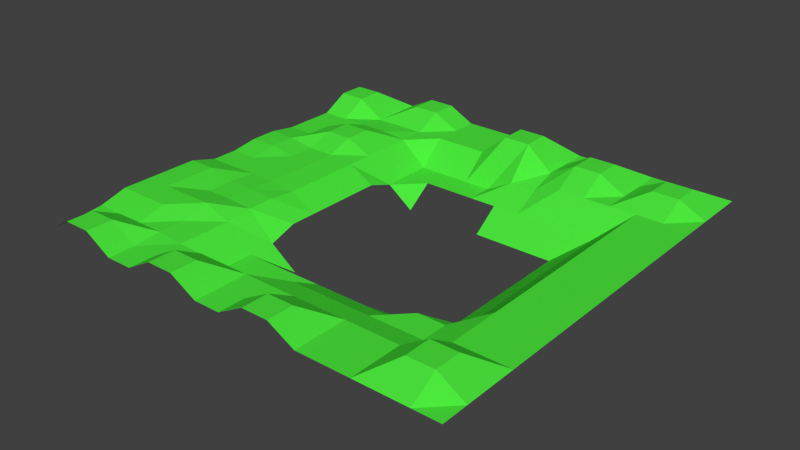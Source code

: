 # Source: CP-ground.blend  (saved by Blender 2.76.0; exported with 4.5.12 LTS)
import bpy
from mathutils import Matrix  # noqa: F401  (used for matrix-valued properties, if any)

bpy.ops.wm.read_factory_settings(use_empty=True)
scene = bpy.context.scene
scene.name = 'Scene'

# ---- collections
col_collection_1 = bpy.data.collections.new('Collection 1'); scene.collection.children.link(col_collection_1)

# ---- materials (node trees are filled in below, after node groups)
mat_gras = bpy.data.materials.new('Gras')
mat_gras.alpha_threshold = 0.0
mat_gras.roughness = 0.5

# ---- material node trees
mat_gras.use_nodes = True; mat_gras.node_tree.nodes.clear()
_N = mat_gras.node_tree.nodes; _L = mat_gras.node_tree.links
n0 = _N.new('ShaderNodeOutputMaterial'); n0.name = 'Material Output'; n0.location = (300, 300)
n1 = _N.new('ShaderNodeBsdfDiffuse'); n1.name = 'Diffuse BSDF'; n1.location = (10, 300)
n1.inputs[0].default_value = (0.07322, 0.8, 0.04744, 1.0)
_L.new(n1.outputs[0], n0.inputs[0])
n0.is_active_output = True

# ---- world
world_world = bpy.data.worlds.new('World'); scene.world = world_world
world_world.color = (0.05088, 0.05088, 0.05088)
world_world.use_sun_shadow = False
world_world.sun_shadow_jitter_overblur = 0.0
world_world.cycles.sampling_method = 'MANUAL'
world_world.cycles.sample_map_resolution = 256

# ---- meshes
me_plane = bpy.data.meshes.new('Plane')
me_plane.from_pydata([(-1.0, -1.0, 0.0), (1.0, -1.0, 0.0), (-1.0, 1.0, 0.0), (1.0, 1.0, 0.0), (-1.0, 0.0, 0.01277), (0.0, -1.0, 0.0), (1.0, 0.0, 0.0), (0.0, 1.0, 0.0), (-1.0, -0.5, 0.04807), (0.5, -1.0, 0.0), (1.0, 0.5, 0.0), (-0.5, 1.0, 0.06308), (-1.0, 0.5, 0.01277), (-0.5, -1.0, 0.0), (1.0, -0.5, 0.0), (0.5, 1.0, 0.0), (0.0, 0.5, -0.1094), (0.0, -0.5, -0.1094), (-0.5, 0.0, 0.0), (0.5, 0.0, -0.2007), (0.5, -0.5, -0.04241), (-0.5, -0.5, 0.0), (-0.5, 0.5, 0.0), (0.5, 0.5, -0.1094), (-1.0, -0.75, 0.01277), (0.75, -1.0, 0.0), (1.0, 0.75, 0.0), (-0.75, 1.0, 0.0), (-1.0, 0.25, 0.03145), (-0.25, -1.0, 0.06879), (1.0, -0.25, 0.0), (0.25, 1.0, 0.0), (0.0, 0.75, 0.1056), (-0.75, 0.0, 0.01277), (-1.0, -0.25, 0.04807), (0.25, -1.0, 0.06766), (1.0, 0.25, 0.0), (-0.25, 1.0, 0.0), (-1.0, 0.75, 0.08079), (-0.75, -1.0, 0.07437), (1.0, -0.75, 0.0), (0.75, 1.0, 0.0), (0.0, -0.75, 0.0), (0.75, 0.0, 0.0), (0.5, -0.25, -0.2007), (0.5, -0.75, 0.0), (0.25, -0.5, -0.1094), (0.75, -0.5, 0.0), (-0.5, -0.25, 0.01277), (-0.5, -0.75, 0.0), (-0.75, -0.5, 0.04807), (-0.25, -0.5, -0.1094), (-0.5, 0.75, 0.0), (-0.5, 0.25, 0.0), (-0.75, 0.5, 0.05627), (-0.25, 0.5, -0.1094), (0.5, 0.75, 0.07026), (0.5, 0.25, -0.2007), (0.25, 0.5, -0.1094), (0.75, 0.5, 0.0), (0.75, 0.25, 0.0), (0.25, 0.75, 0.0), (-0.75, 0.25, 0.01277), (-0.75, 0.75, 0.0), (-0.25, -0.75, 0.0), (-0.75, -0.75, 0.01277), (-0.75, -0.25, 0.01982), (0.75, -0.75, 0.07685), (0.25, -0.75, 0.0), (0.75, -0.25, 0.0), (-0.25, 0.75, 0.0), (0.75, 0.75, 0.06233), (-1.0, -0.875, 0.0), (0.875, -1.0, 0.0), (1.0, 0.875, 0.0), (-0.875, 1.0, 0.0), (-1.0, 0.125, 0.03145), (-0.125, -1.0, 0.0), (1.0, -0.125, 0.0), (0.125, 1.0, 0.0), (0.0, 0.875, 0.1056), (-0.875, 0.0, 0.01277), (-1.0, -0.375, 0.04807), (0.375, -1.0, 0.0), (1.0, 0.375, 0.0), (-0.375, 1.0, 0.0), (-1.0, 0.625, 0.01277), (-0.625, -1.0, 0.0), (1.0, -0.625, 0.0), (0.625, 1.0, 0.0), (0.0, -0.625, -0.04241), (-0.375, 0.0, -0.06698), (0.625, 0.0, -0.1094), (0.5, -0.125, -0.2007), (0.5, -0.625, -0.04241), (0.125, -0.5, -0.1094), (0.625, -0.5, -0.04241), (-0.5, -0.125, 0.0), (-0.5, -0.625, 0.0), (-0.875, -0.5, 0.04807), (-0.375, -0.5, -0.1094), (-0.5, 0.875, 0.06308), (-0.5, 0.375, 0.0), (-0.875, 0.5, 0.01277), (-0.375, 0.5, -0.1094), (0.5, 0.875, 0.07026), (0.5, 0.375, -0.2007), (0.125, 0.5, -0.1094), (0.625, 0.5, -0.1094), (-1.0, -0.625, 0.04807), (0.625, -1.0, 0.0), (1.0, 0.625, 0.0), (-0.625, 1.0, 0.06308), (-1.0, 0.375, 0.01277), (-0.375, -1.0, 0.06879), (1.0, -0.375, 0.0), (0.375, 1.0, 0.0), (0.0, 0.625, -0.1094), (-0.625, 0.0, 0.01277), (-1.0, -0.125, 0.01277), (0.125, -1.0, 0.06766), (1.0, 0.125, 0.0), (-0.125, 1.0, 0.0), (-1.0, 0.875, 0.08079), (-0.875, -1.0, 0.07437), (1.0, -0.875, 0.0), (0.875, 1.0, 0.0), (0.0, -0.875, 0.0), (0.875, 0.0, 0.0), (0.5, -0.375, -0.2007), (0.5, -0.875, 0.0), (0.375, -0.5, -0.1094), (0.875, -0.5, 0.0), (-0.5, -0.375, 0.01277), (-0.5, -0.875, 0.0), (-0.625, -0.5, 0.04807), (-0.125, -0.5, -0.1094), (-0.5, 0.625, 0.0), (-0.5, 0.125, 0.0), (-0.625, 0.5, 0.05627), (-0.125, 0.5, -0.1094), (0.5, 0.625, 0.0), (0.5, 0.125, -0.2007), (0.375, 0.5, -0.1094), (0.875, 0.5, 0.0), (0.75, 0.375, 0.0), (0.75, 0.125, 0.0), (0.625, 0.25, -0.1094), (0.875, 0.25, 0.0), (0.25, 0.375, -0.2007), (0.25, 0.875, 0.0), (0.25, 0.625, -0.04241), (0.125, 0.75, 0.1056), (0.375, 0.75, 0.07026), (-0.25, 0.375, -0.2007), (-0.375, 0.25, -0.06698), (-0.75, 0.375, 0.05627), (-0.75, 0.125, 0.01277), (-0.875, 0.25, 0.03145), (-0.625, 0.25, 0.01277), (-0.75, 0.875, 0.0), (-0.75, 0.625, 0.01277), (-0.875, 0.75, 0.08079), (-0.625, 0.75, 0.0), (-0.25, -0.625, -0.1094), (-0.25, -0.875, 0.06879), (-0.375, -0.75, 0.0), (-0.125, -0.75, 0.0), (-0.75, -0.625, 0.04807), (-0.75, -0.875, 0.07437), (-0.875, -0.75, 0.01277), (-0.625, -0.75, 0.01277), (-0.75, -0.125, 0.01277), (-0.75, -0.375, 0.01982), (-0.875, -0.25, 0.04807), (-0.625, -0.25, 0.01982), (0.75, -0.625, 0.0), (0.75, -0.875, 0.07685), (0.625, -0.75, 0.0), (0.875, -0.75, 0.07685), (0.25, -0.625, -0.04241), (0.25, -0.875, 0.06766), (0.125, -0.75, 0.0), (0.375, -0.75, 0.0), (0.25, -0.375, -0.2007), (0.75, -0.125, 0.0), (0.75, -0.375, 0.0), (0.625, -0.25, -0.1094), (0.875, -0.25, 0.0), (-0.25, -0.375, -0.2007), (-0.375, -0.25, -0.06698), (-0.25, 0.875, 0.0), (-0.25, 0.625, -0.1094), (-0.375, 0.75, 0.0), (-0.125, 0.75, 0.0), (0.75, 0.875, 0.06233), (0.75, 0.625, 0.0), (0.625, 0.75, 0.0), (0.875, 0.75, 0.06233), (0.875, 0.625, 0.0), (0.625, 0.625, 0.0), (0.625, 0.875, 0.0), (-0.125, 0.625, -0.1094), (-0.375, 0.625, -0.1094), (-0.375, 0.875, 0.0), (-0.375, -0.375, -0.1094), (-0.375, -0.125, -0.06698), (0.875, -0.375, 0.0), (0.625, -0.375, -0.1094), (0.625, -0.125, -0.1094), (0.375, -0.375, -0.2007), (0.375, -0.875, 0.0), (0.125, -0.875, 0.06766), (0.125, -0.625, -0.04241), (0.875, -0.875, 0.07685), (0.625, -0.875, 0.0), (0.625, -0.625, -0.04241), (-0.625, -0.375, 0.01982), (-0.875, -0.375, 0.04807), (-0.875, -0.125, 0.01277), (-0.625, -0.875, 0.0), (-0.875, -0.875, 0.07437), (-0.875, -0.625, 0.04807), (-0.125, -0.875, 0.0), (-0.375, -0.875, 0.06879), (-0.375, -0.625, -0.1094), (-0.625, 0.625, 0.01277), (-0.875, 0.625, 0.01277), (-0.875, 0.875, 0.08079), (-0.625, 0.125, 0.01277), (-0.875, 0.125, 0.03145), (-0.875, 0.375, 0.01277), (-0.375, 0.125, -0.06698), (-0.375, 0.375, -0.1094), (0.375, 0.625, 0.0), (0.125, 0.625, -0.04241), (0.125, 0.875, 0.1056), (0.125, 0.375, -0.2007), (0.875, 0.125, 0.0), (0.625, 0.125, -0.1094), (0.625, 0.375, -0.1094), (0.875, 0.375, 0.0), (0.375, 0.375, -0.2007), (0.375, 0.875, 0.07026), (-0.625, 0.375, 0.05627), (-0.625, 0.875, 0.06308), (-0.125, -0.625, -0.1094), (-0.625, -0.625, 0.01277), (-0.625, -0.125, 0.01277), (0.875, -0.625, 0.0), (0.375, -0.625, -0.04241), (0.875, -0.125, 0.0), (-0.125, 0.875, 0.0), (0.875, 0.875, 0.06233)], [], [(253, 74, 3, 126), (252, 80, 7, 122), (251, 78, 6, 128), (250, 94, 20, 131), (249, 88, 14, 132), (248, 97, 18, 118), (247, 98, 21, 135), (246, 90, 17, 136), (245, 101, 11, 112), (244, 102, 22, 139), (243, 105, 15, 116), (242, 106, 23, 143), (241, 84, 10, 144), (240, 145, 59, 108), (239, 146, 60, 147), (238, 121, 36, 148), (237, 149, 58, 107), (236, 150, 31, 79), (235, 151, 61, 152), (234, 141, 56, 153), (233, 154, 55, 104), (231, 156, 54, 103), (230, 157, 62, 158), (229, 138, 53, 159), (228, 160, 27, 75), (227, 161, 63, 162), (226, 137, 52, 163), (225, 164, 51, 100), (224, 165, 64, 166), (223, 127, 42, 167), (222, 168, 50, 99), (221, 169, 65, 170), (220, 134, 49, 171), (219, 172, 33, 81), (218, 173, 66, 174), (217, 133, 48, 175), (216, 176, 47, 96), (215, 177, 67, 178), (214, 125, 40, 179), (213, 180, 46, 95), (212, 181, 68, 182), (211, 130, 45, 183), (209, 185, 43, 92), (208, 186, 69, 187), (207, 115, 30, 188), (204, 191, 37, 85), (203, 192, 70, 193), (202, 117, 32, 194), (201, 195, 41, 89), (200, 196, 71, 197), (199, 111, 26, 198), (196, 199, 198, 71), (59, 144, 199, 196), (144, 10, 111, 199), (141, 200, 197, 56), (23, 108, 200, 141), (108, 59, 196, 200), (105, 201, 89, 15), (56, 197, 201, 105), (197, 71, 195, 201), (192, 202, 194, 70), (55, 140, 202, 192), (140, 16, 117, 202), (137, 203, 193, 52), (22, 104, 203, 137), (104, 55, 192, 203), (101, 204, 85, 11), (52, 193, 204, 101), (193, 70, 191, 204), (133, 205, 190, 48), (21, 100, 205, 133), (100, 51, 189, 205), (97, 206, 91, 18), (48, 190, 206, 97), (186, 207, 188, 69), (47, 132, 207, 186), (132, 14, 115, 207), (129, 208, 187, 44), (20, 96, 208, 129), (96, 47, 186, 208), (93, 209, 92, 19), (44, 187, 209, 93), (187, 69, 185, 209), (46, 131, 210, 184), (131, 20, 129, 210), (181, 211, 183, 68), (35, 83, 211, 181), (83, 9, 130, 211), (127, 212, 182, 42), (5, 120, 212, 127), (120, 35, 181, 212), (90, 213, 95, 17), (42, 182, 213, 90), (182, 68, 180, 213), (177, 214, 179, 67), (25, 73, 214, 177), (73, 1, 125, 214), (130, 215, 178, 45), (9, 110, 215, 130), (110, 25, 177, 215), (94, 216, 96, 20), (45, 178, 216, 94), (178, 67, 176, 216), (173, 217, 175, 66), (50, 135, 217, 173), (135, 21, 133, 217), (82, 218, 174, 34), (8, 99, 218, 82), (99, 50, 173, 218), (119, 219, 81, 4), (34, 174, 219, 119), (174, 66, 172, 219), (169, 220, 171, 65), (39, 87, 220, 169), (87, 13, 134, 220), (72, 221, 170, 24), (0, 124, 221, 72), (124, 39, 169, 221), (109, 222, 99, 8), (24, 170, 222, 109), (170, 65, 168, 222), (165, 223, 167, 64), (29, 77, 223, 165), (77, 5, 127, 223), (134, 224, 166, 49), (13, 114, 224, 134), (114, 29, 165, 224), (98, 225, 100, 21), (49, 166, 225, 98), (166, 64, 164, 225), (161, 226, 163, 63), (54, 139, 226, 161), (139, 22, 137, 226), (86, 227, 162, 38), (12, 103, 227, 86), (103, 54, 161, 227), (123, 228, 75, 2), (38, 162, 228, 123), (162, 63, 160, 228), (157, 229, 159, 62), (33, 118, 229, 157), (118, 18, 138, 229), (76, 230, 158, 28), (4, 81, 230, 76), (81, 33, 157, 230), (113, 231, 103, 12), (28, 158, 231, 113), (158, 62, 156, 231), (138, 232, 155, 53), (18, 91, 232, 138), (102, 233, 104, 22), (53, 155, 233, 102), (151, 234, 153, 61), (58, 143, 234, 151), (143, 23, 141, 234), (117, 235, 152, 32), (16, 107, 235, 117), (107, 58, 151, 235), (80, 236, 79, 7), (32, 152, 236, 80), (152, 61, 150, 236), (146, 238, 148, 60), (43, 128, 238, 146), (128, 6, 121, 238), (142, 239, 147, 57), (19, 92, 239, 142), (92, 43, 146, 239), (106, 240, 108, 23), (57, 147, 240, 106), (147, 60, 145, 240), (145, 241, 144, 59), (60, 148, 241, 145), (148, 36, 84, 241), (149, 242, 143, 58), (150, 243, 116, 31), (61, 153, 243, 150), (153, 56, 105, 243), (156, 244, 139, 54), (62, 159, 244, 156), (159, 53, 102, 244), (160, 245, 112, 27), (63, 163, 245, 160), (163, 52, 101, 245), (164, 246, 136, 51), (64, 167, 246, 164), (167, 42, 90, 246), (168, 247, 135, 50), (65, 171, 247, 168), (171, 49, 98, 247), (172, 248, 118, 33), (66, 175, 248, 172), (175, 48, 97, 248), (176, 249, 132, 47), (67, 179, 249, 176), (179, 40, 88, 249), (180, 250, 131, 46), (68, 183, 250, 180), (183, 45, 94, 250), (185, 251, 128, 43), (69, 188, 251, 185), (188, 30, 78, 251), (191, 252, 122, 37), (70, 194, 252, 191), (194, 32, 80, 252), (195, 253, 126, 41), (71, 198, 253, 195), (198, 26, 74, 253)])
me_plane.materials.append(mat_gras)
me_plane.use_remesh_preserve_volume = False
me_plane.use_remesh_preserve_attributes = False
me_plane.use_mirror_vertex_groups = False
me_plane.update()

# ---- objects
ob_plane = bpy.data.objects.new('Plane', me_plane)

# ---- transforms, parenting, visibility, modifiers, constraints
ob_plane.location = (0.0, 0.0, 0.0)
ob_plane.scale = (8.0, 8.0, 8.0)
ob_plane.lineart.crease_threshold = 0.0
_m = ob_plane.modifiers.new('ParticleSystem 1', 'PARTICLE_SYSTEM')

# ---- collection membership
col_collection_1.objects.link(ob_plane)

# ---- scene / render settings (as saved in the file)
scene.frame_start = 1; scene.frame_end = 250; scene.frame_set(1)
scene.render.engine = 'CYCLES'
scene.render.resolution_percentage = 50
scene.render.dither_intensity = 0.0
scene.cycles.use_denoising = False
scene.cycles.samples = 10
scene.cycles.sampling_pattern = 'TABULATED_SOBOL'
scene.cycles.light_sampling_threshold = 0.0
scene.cycles.use_adaptive_sampling = False
scene.cycles.use_light_tree = False
scene.cycles.blur_glossy = 0.0
scene.cycles.pixel_filter_type = 'GAUSSIAN'
scene.cycles.sample_clamp_indirect = 0.0
scene.view_settings.view_transform = 'Standard'
bpy.context.view_layer.update()

# ---- added for rendering (the .blend has no active camera and no usable light): camera, sun
cam_auto = bpy.data.cameras.new('AutoCamera')
cam_auto.lens = 50.0
cam_auto.sensor_width = 36.0
cam_auto.clip_end = 1000.0
ob_auto_camera = bpy.data.objects.new('AutoCamera', cam_auto)
scene.collection.objects.link(ob_auto_camera)
ob_auto_camera.location = (21.0578, -25.2694, 16.4657)
ob_auto_camera.rotation_euler = (1.09748, -7.21219e-08, 0.694738)
scene.camera = ob_auto_camera
light_auto_sun = bpy.data.lights.new('AutoSun', 'SUN')
light_auto_sun.energy = 3.0
light_auto_sun.angle = 0.0523599
ob_auto_sun = bpy.data.objects.new('AutoSun', light_auto_sun)
scene.collection.objects.link(ob_auto_sun)
ob_auto_sun.rotation_euler = (0.872665, 0.174533, 0.523599)
bpy.context.view_layer.update()
